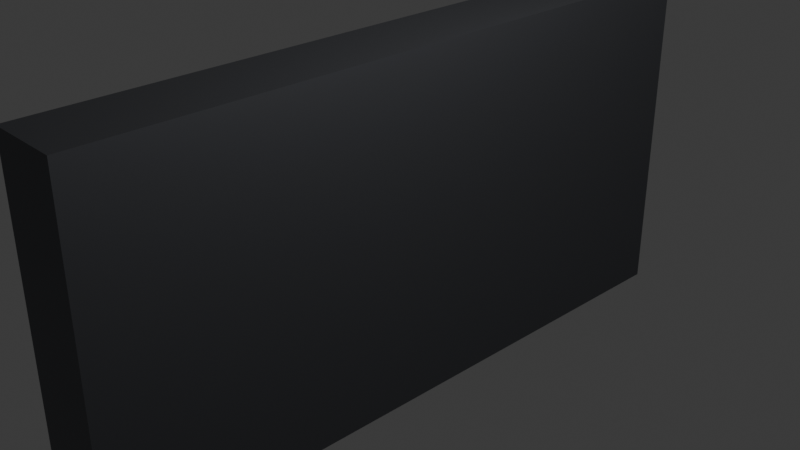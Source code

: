 # Source: blend.blend  (saved by Blender 4.4.32; exported with 4.5.12 LTS)
import bpy
from mathutils import Matrix  # noqa: F401  (used for matrix-valued properties, if any)

bpy.ops.wm.read_factory_settings(use_empty=True)
scene = bpy.context.scene
scene.name = 'Scene'

# ---- collections
col_collection = bpy.data.collections.new('Collection'); scene.collection.children.link(col_collection)

# ---- materials (node trees are filled in below, after node groups)
mat_material_001 = bpy.data.materials.new('Material.001')
mat_material = bpy.data.materials.new('Material')
mat_material.alpha_threshold = 0.0
mat_material.preview_render_type = 'CLOTH'
mat_material.roughness = 0.5
mat_material.line_color = (0.0, 0.0, 0.0, 1.0)
mat_material_002 = bpy.data.materials.new('Material.002')

# ---- material node trees
mat_material_001.use_nodes = True; mat_material_001.node_tree.nodes.clear()
_N = mat_material_001.node_tree.nodes; _L = mat_material_001.node_tree.links
n0 = _N.new('ShaderNodeBsdfPrincipled'); n0.name = 'Principled BSDF'; n0.location = (10, 300)
n0.inputs[0].default_value = (0.0, 0.0, 0.0, 1.0)
n0.inputs[2].default_value = 0.3622
n1 = _N.new('ShaderNodeOutputMaterial'); n1.name = 'Material Output'; n1.location = (300, 300)
_L.new(n0.outputs[0], n1.inputs[0])
n1.is_active_output = True
mat_material.use_nodes = True; mat_material.node_tree.nodes.clear()
_N = mat_material.node_tree.nodes; _L = mat_material.node_tree.links
n0 = _N.new('ShaderNodeOutputMaterial'); n0.name = 'Material Output'; n0.location = (300, 300)
n1 = _N.new('ShaderNodeBsdfPrincipled'); n1.name = 'Principled BSDF'; n1.location = (10, 300)
n1.inputs[0].default_value = (0.17, 0.1752, 0.1913, 1.0)
n1.inputs[1].default_value = 1.0
n1.inputs[2].default_value = 0.5827
n1.inputs[3].default_value = 8.65
_L.new(n1.outputs[0], n0.inputs[0])
n0.is_active_output = True
mat_material_002.use_nodes = True; mat_material_002.node_tree.nodes.clear()
_N = mat_material_002.node_tree.nodes; _L = mat_material_002.node_tree.links
n0 = _N.new('ShaderNodeBsdfPrincipled'); n0.name = 'Principled BSDF'; n0.location = (10, 300)
n0.inputs[0].default_value = (0.3663, 0.002221, 0.0, 1.0)
n0.inputs[2].default_value = 1.0
n1 = _N.new('ShaderNodeOutputMaterial'); n1.name = 'Material Output'; n1.location = (300, 300)
_L.new(n0.outputs[0], n1.inputs[0])
n1.is_active_output = True

# ---- world
world_world = bpy.data.worlds.new('World'); scene.world = world_world
world_world.use_nodes = True; world_world.node_tree.nodes.clear()
_N = world_world.node_tree.nodes; _L = world_world.node_tree.links
n0 = _N.new('ShaderNodeOutputWorld'); n0.name = 'World Output'; n0.location = (300, 300)
n1 = _N.new('ShaderNodeBackground'); n1.name = 'Background'; n1.location = (10, 300)
n1.inputs[0].default_value = (0.05088, 0.05088, 0.05088, 1.0)
_L.new(n1.outputs[0], n0.inputs[0])
n0.is_active_output = True
world_world.color = (0.05088, 0.05088, 0.05088)
world_world.sun_shadow_jitter_overblur = 0.0

# ---- cameras
cam_camera = bpy.data.cameras.new('Camera')
cam_camera.clip_end = 100.0
cam_camera.ortho_scale = 7.314

# ---- lights
light_light = bpy.data.lights.new('Light', 'POINT')
light_light.energy = 1000.0
light_light.shadow_soft_size = 0.1

# ---- meshes
me_cube = bpy.data.meshes.new('Cube')
me_cube.from_pydata([(1.0, 1.0, 1.0), (1.0, 1.0, -1.0), (1.0, -1.0, 1.0), (1.0, -1.0, -1.0), (-1.0, 1.0, 1.0), (-1.0, 1.0, -1.0), (-1.0, -1.0, 1.0), (-1.0, -1.0, -1.0), (1.0, 1.0, 0.0), (-1.0, -1.0, 0.0), (1.0, -1.0, 0.0), (-1.0, 1.0, 0.0), (-1.0, -1.0, 0.5), (1.0, 1.0, 0.5), (1.0, -1.0, 0.5), (-1.0, 1.0, 0.5), (1.0, 1.0, -0.5), (1.0, -1.0, -0.5), (-1.0, 1.0, -0.5), (-1.0, -1.0, -0.5), (1.0, 1.0, -0.75), (1.0, -1.0, -0.75), (-1.0, 1.0, -0.75), (-1.0, -1.0, -0.75), (-1.0, -1.0, 0.75), (1.0, 1.0, 0.75), (1.0, -1.0, 0.75), (-1.0, 1.0, 0.75), (-1.0, 0.0, -1.0), (1.0, 0.0, 1.0), (-1.0, 0.0, 1.0), (1.0, 0.0, -1.0), (1.0, 0.0, 0.0), (1.0, 0.0, 0.5), (1.0, 0.0, -0.5), (1.0, 0.0, -0.75), (-1.0, 0.0, -0.75), (1.0, 0.0, 0.75), (-1.0, 0.0, 0.75), (-1.0, -0.5, -1.0), (1.0, -0.5, 1.0), (1.0, -0.5, 0.0), (1.0, -0.5, 0.5), (1.0, -0.5, -0.5), (1.0, -0.5, -0.75), (1.0, -0.5, 0.75), (-1.0, -0.5, 1.0), (1.0, -0.5, -1.0), (-1.0, -0.5, -0.75), (-1.0, -0.5, 0.75), (-1.0, -0.75, -1.0), (1.0, -0.75, 1.0), (1.0, -0.75, 0.0), (1.0, -0.75, 0.5), (1.0, -0.75, -0.5), (1.0, -0.75, -0.75), (1.0, -0.75, 0.75), (-1.0, -0.75, 1.0), (1.0, -0.75, -1.0), (-1.0, -0.75, -0.75), (-1.0, -0.75, 0.75), (-1.0, -0.875, -1.0), (1.0, -0.875, 1.0), (1.0, -0.875, 0.0), (1.0, -0.875, 0.5), (1.0, -0.875, -0.5), (1.0, -0.875, -0.75), (1.0, -0.875, 0.75), (-1.0, -0.875, 1.0), (1.0, -0.875, -1.0), (-1.0, -0.875, 0.0), (-1.0, -0.875, 0.5), (-1.0, -0.875, -0.5), (-1.0, -0.875, -0.75), (-1.0, -0.875, 0.75), (-1.0, 0.5, 1.0), (1.0, 0.5, -1.0), (-1.0, 0.5, -0.75), (-1.0, 0.5, 0.75), (-1.0, 0.5, -1.0), (1.0, 0.5, 1.0), (1.0, 0.5, 0.0), (1.0, 0.5, 0.5), (1.0, 0.5, -0.5), (1.0, 0.5, -0.75), (1.0, 0.5, 0.75), (-1.0, 0.75, 1.0), (1.0, 0.75, -1.0), (-1.0, 0.75, -0.75), (-1.0, 0.75, 0.75), (-1.0, 0.75, -1.0), (1.0, 0.75, 1.0), (1.0, 0.75, 0.0), (1.0, 0.75, 0.5), (1.0, 0.75, -0.5), (1.0, 0.75, -0.75), (1.0, 0.75, 0.75), (-1.0, 0.875, 1.0), (1.0, 0.875, -1.0), (-1.0, 0.875, 0.0), (-1.0, 0.875, 0.5), (-1.0, 0.875, -0.5), (-1.0, 0.875, -0.75), (-1.0, 0.875, 0.75), (-1.0, 0.875, -1.0), (1.0, 0.875, 1.0), (1.0, 0.875, 0.0), (1.0, 0.875, 0.5), (1.0, 0.875, -0.5), (1.0, 0.875, -0.75), (1.0, 0.875, 0.75), (-0.2947, 0.0, 0.0), (-0.2947, 0.0, 0.5), (-0.2947, 0.0, -0.5), (-0.2947, 0.0, -0.75), (-0.2947, 0.0, 0.75), (-0.2947, -0.5, 0.0), (-0.2947, -0.5, 0.5), (-0.2947, -0.5, -0.5), (-0.2947, -0.5, -0.75), (-0.2947, -0.5, 0.75), (-0.2947, -0.75, 0.0), (-0.2947, -0.75, 0.5), (-0.2947, -0.75, -0.5), (-0.2947, -0.75, -0.75), (-0.2947, -0.75, 0.75), (-0.2947, -0.875, 0.0), (-0.2947, -0.875, 0.5), (-0.2947, -0.875, -0.5), (-0.2947, -0.875, -0.75), (-0.2947, -0.875, 0.75), (-0.2947, 0.5, 0.0), (-0.2947, 0.5, 0.5), (-0.2947, 0.5, -0.5), (-0.2947, 0.5, -0.75), (-0.2947, 0.5, 0.75), (-0.2947, 0.75, 0.0), (-0.2947, 0.75, 0.5), (-0.2947, 0.75, -0.5), (-0.2947, 0.75, -0.75), (-0.2947, 0.75, 0.75), (-0.2947, 0.875, 0.0), (-0.2947, 0.875, 0.5), (-0.2947, 0.875, -0.5), (-0.2947, 0.875, -0.75), (-0.2947, 0.875, 0.75)], [], [(62, 68, 6, 2), (26, 2, 6, 24), (103, 97, 4, 27), (61, 69, 3, 7), (67, 62, 2, 26), (27, 4, 0, 25), (18, 11, 8, 16), (65, 63, 10, 17), (101, 99, 11, 18), (17, 10, 9, 19), (11, 15, 13, 8), (63, 64, 14, 10), (99, 100, 15, 11), (10, 14, 12, 9), (21, 17, 19, 23), (102, 101, 18, 22), (66, 65, 17, 21), (22, 18, 16, 20), (5, 22, 20, 1), (69, 66, 21, 3), (104, 102, 22, 5), (3, 21, 23, 7), (15, 27, 25, 13), (64, 67, 26, 14), (100, 103, 27, 15), (14, 26, 24, 12), (82, 85, 37, 33), (39, 48, 36, 28), (76, 84, 35, 31), (84, 83, 34, 35), (81, 82, 33, 32), (83, 81, 32, 34), (85, 80, 29, 37), (79, 76, 31, 28), (49, 46, 30, 38), (80, 75, 30, 29), (60, 57, 46, 49), (100, 99, 141, 142), (38, 78, 135, 115), (101, 102, 144, 143), (50, 59, 48, 39), (71, 74, 130, 127), (33, 37, 45, 42), (31, 35, 44, 47), (35, 34, 43, 44), (32, 33, 42, 41), (34, 32, 41, 43), (37, 29, 40, 45), (28, 31, 47, 39), (29, 30, 46, 40), (77, 36, 114, 134), (61, 73, 59, 50), (49, 38, 115, 120), (78, 89, 140, 135), (103, 100, 142, 145), (74, 68, 57, 60), (42, 45, 56, 53), (47, 44, 55, 58), (44, 43, 54, 55), (41, 42, 53, 52), (43, 41, 52, 54), (45, 40, 51, 56), (39, 47, 58, 50), (40, 46, 57, 51), (24, 6, 68, 74), (19, 9, 70, 72), (9, 12, 71, 70), (23, 19, 72, 73), (7, 23, 73, 61), (12, 24, 74, 71), (53, 56, 67, 64), (58, 55, 66, 69), (55, 54, 65, 66), (52, 53, 64, 63), (54, 52, 63, 65), (56, 51, 62, 67), (50, 58, 69, 61), (51, 57, 68, 62), (91, 86, 75, 80), (90, 87, 76, 79), (96, 91, 80, 85), (94, 92, 81, 83), (92, 93, 82, 81), (95, 94, 83, 84), (87, 95, 84, 76), (93, 96, 85, 82), (73, 72, 128, 129), (28, 36, 77, 79), (88, 77, 134, 139), (60, 49, 120, 125), (70, 71, 127, 126), (38, 30, 75, 78), (107, 110, 96, 93), (98, 109, 95, 87), (109, 108, 94, 95), (106, 107, 93, 92), (108, 106, 92, 94), (110, 105, 91, 96), (104, 98, 87, 90), (105, 97, 86, 91), (89, 103, 145, 140), (79, 77, 88, 90), (36, 48, 119, 114), (48, 59, 124, 119), (72, 70, 126, 128), (78, 75, 86, 89), (0, 4, 97, 105), (5, 1, 98, 104), (25, 0, 105, 110), (16, 8, 106, 108), (8, 13, 107, 106), (20, 16, 108, 109), (1, 20, 109, 98), (13, 25, 110, 107), (102, 88, 139, 144), (90, 88, 102, 104), (74, 60, 125, 130), (99, 101, 143, 141), (59, 73, 129, 124), (89, 86, 97, 103), (117, 120, 115, 112), (119, 118, 113, 114), (116, 117, 112, 111), (118, 116, 111, 113), (123, 121, 116, 118), (121, 122, 117, 116), (124, 123, 118, 119), (122, 125, 120, 117), (127, 130, 125, 122), (129, 128, 123, 124), (126, 127, 122, 121), (128, 126, 121, 123), (112, 115, 135, 132), (114, 113, 133, 134), (111, 112, 132, 131), (113, 111, 131, 133), (132, 135, 140, 137), (134, 133, 138, 139), (131, 132, 137, 136), (133, 131, 136, 138), (137, 140, 145, 142), (139, 138, 143, 144), (136, 137, 142, 141), (138, 136, 141, 143)])
me_cube.polygons.foreach_set('material_index', [1, 1, 1, 1, 1, 1, 1, 1, 1, 1, 1, 1, 1, 1, 1, 1, 1, 1, 1, 1, 1, 1, 1, 1, 1, 1, 1, 1, 1, 1, 1, 1, 1, 1, 1, 1, 1, 1, 1, 1, 1, 1, 1, 1, 1, 1, 1, 1, 1, 1, 1, 1, 1, 1, 1, 1, 1, 1, 1, 1, 1, 1, 1, 1, 1, 1, 1, 1, 1, 1, 1, 1, 1, 1, 1, 1, 1, 1, 1, 1, 1, 1, 1, 1, 1, 1, 1, 1, 1, 1, 1, 1, 1, 1, 1, 1, 1, 1, 1, 1, 1, 1, 1, 1, 1, 1, 1, 1, 1, 1, 1, 1, 1, 1, 1, 1, 1, 1, 1, 1, 0, 0, 0, 0, 0, 0, 0, 0, 0, 0, 0, 0, 0, 0, 0, 0, 0, 0, 0, 0, 0, 0, 0, 0])
_uv = me_cube.uv_layers.new(name='UVMap')
_uv.uv.foreach_set('vector', [0.625, 0.7344, 0.875, 0.7344, 0.875, 0.75, 0.625, 0.75, 0.5938, 0.75, 0.625, 0.75, 0.625, 1.0, 0.5938, 1.0, 0.5938, 0.2344, 0.625, 0.2344, 0.625, 0.25, 0.5938, 0.25, 0.125, 0.7344, 0.375, 0.7344, 0.375, 0.75, 0.125, 0.75, 0.5938, 0.7344, 0.625, 0.7344, 0.625, 0.75, 0.5938, 0.75, 0.5938, 0.25, 0.625, 0.25, 0.625, 0.5, 0.5938, 0.5, 0.4375, 0.25, 0.5, 0.25, 0.5, 0.5, 0.4375, 0.5, 0.4375, 0.7344, 0.5, 0.7344, 0.5, 0.75, 0.4375, 0.75, 0.4375, 0.2344, 0.5, 0.2344, 0.5, 0.25, 0.4375, 0.25, 0.4375, 0.75, 0.5, 0.75, 0.5, 1.0, 0.4375, 1.0, 0.5, 0.25, 0.5625, 0.25, 0.5625, 0.5, 0.5, 0.5, 0.5, 0.7344, 0.5625, 0.7344, 0.5625, 0.75, 0.5, 0.75, 0.5, 0.2344, 0.5625, 0.2344, 0.5625, 0.25, 0.5, 0.25, 0.5, 0.75, 0.5625, 0.75, 0.5625, 1.0, 0.5, 1.0, 0.4062, 0.75, 0.4375, 0.75, 0.4375, 1.0, 0.4062, 1.0, 0.4062, 0.2344, 0.4375, 0.2344, 0.4375, 0.25, 0.4062, 0.25, 0.4062, 0.7344, 0.4375, 0.7344, 0.4375, 0.75, 0.4062, 0.75, 0.4062, 0.25, 0.4375, 0.25, 0.4375, 0.5, 0.4062, 0.5, 0.375, 0.25, 0.4062, 0.25, 0.4062, 0.5, 0.375, 0.5, 0.375, 0.7344, 0.4062, 0.7344, 0.4062, 0.75, 0.375, 0.75, 0.375, 0.2344, 0.4062, 0.2344, 0.4062, 0.25, 0.375, 0.25, 0.375, 0.75, 0.4062, 0.75, 0.4062, 1.0, 0.375, 1.0, 0.5625, 0.25, 0.5938, 0.25, 0.5938, 0.5, 0.5625, 0.5, 0.5625, 0.7344, 0.5938, 0.7344, 0.5938, 0.75, 0.5625, 0.75, 0.5625, 0.2344, 0.5938, 0.2344, 0.5938, 0.25, 0.5625, 0.25, 0.5625, 0.75, 0.5938, 0.75, 0.5938, 1.0, 0.5625, 1.0, 0.5625, 0.5625, 0.5938, 0.5625, 0.5938, 0.625, 0.5625, 0.625, 0.375, 0.0625, 0.4062, 0.0625, 0.4062, 0.125, 0.375, 0.125, 0.375, 0.5625, 0.4062, 0.5625, 0.4062, 0.625, 0.375, 0.625, 0.4062, 0.5625, 0.4375, 0.5625, 0.4375, 0.625, 0.4062, 0.625, 0.5, 0.5625, 0.5625, 0.5625, 0.5625, 0.625, 0.5, 0.625, 0.4375, 0.5625, 0.5, 0.5625, 0.5, 0.625, 0.4375, 0.625, 0.5938, 0.5625, 0.625, 0.5625, 0.625, 0.625, 0.5938, 0.625, 0.125, 0.5625, 0.375, 0.5625, 0.375, 0.625, 0.125, 0.625, 0.5938, 0.0625, 0.625, 0.0625, 0.625, 0.125, 0.5938, 0.125, 0.625, 0.5625, 0.875, 0.5625, 0.875, 0.625, 0.625, 0.625, 0.5938, 0.03125, 0.625, 0.03125, 0.625, 0.0625, 0.5938, 0.0625, 0.5625, 0.2344, 0.5, 0.2344, 0.5, 0.2344, 0.5625, 0.2344, 0.5938, 0.125, 0.5938, 0.1875, 0.5938, 0.1875, 0.5938, 0.125, 0.4375, 0.2344, 0.4062, 0.2344, 0.4062, 0.2344, 0.4375, 0.2344, 0.375, 0.03125, 0.4062, 0.03125, 0.4062, 0.0625, 0.375, 0.0625, 0.5625, 0.01562, 0.5938, 0.01562, 0.5938, 0.01562, 0.5625, 0.01562, 0.5625, 0.625, 0.5938, 0.625, 0.5938, 0.6875, 0.5625, 0.6875, 0.375, 0.625, 0.4062, 0.625, 0.4062, 0.6875, 0.375, 0.6875, 0.4062, 0.625, 0.4375, 0.625, 0.4375, 0.6875, 0.4062, 0.6875, 0.5, 0.625, 0.5625, 0.625, 0.5625, 0.6875, 0.5, 0.6875, 0.4375, 0.625, 0.5, 0.625, 0.5, 0.6875, 0.4375, 0.6875, 0.5938, 0.625, 0.625, 0.625, 0.625, 0.6875, 0.5938, 0.6875, 0.125, 0.625, 0.375, 0.625, 0.375, 0.6875, 0.125, 0.6875, 0.625, 0.625, 0.875, 0.625, 0.875, 0.6875, 0.625, 0.6875, 0.4062, 0.1875, 0.4062, 0.125, 0.4062, 0.125, 0.4062, 0.1875, 0.375, 0.01562, 0.4062, 0.01562, 0.4062, 0.03125, 0.375, 0.03125, 0.5938, 0.0625, 0.5938, 0.125, 0.5938, 0.125, 0.5938, 0.0625, 0.5938, 0.1875, 0.5938, 0.2188, 0.5938, 0.2188, 0.5938, 0.1875, 0.5938, 0.2344, 0.5625, 0.2344, 0.5625, 0.2344, 0.5938, 0.2344, 0.5938, 0.01562, 0.625, 0.01562, 0.625, 0.03125, 0.5938, 0.03125, 0.5625, 0.6875, 0.5938, 0.6875, 0.5938, 0.7188, 0.5625, 0.7188, 0.375, 0.6875, 0.4062, 0.6875, 0.4062, 0.7188, 0.375, 0.7188, 0.4062, 0.6875, 0.4375, 0.6875, 0.4375, 0.7188, 0.4062, 0.7188, 0.5, 0.6875, 0.5625, 0.6875, 0.5625, 0.7188, 0.5, 0.7188, 0.4375, 0.6875, 0.5, 0.6875, 0.5, 0.7188, 0.4375, 0.7188, 0.5938, 0.6875, 0.625, 0.6875, 0.625, 0.7188, 0.5938, 0.7188, 0.125, 0.6875, 0.375, 0.6875, 0.375, 0.7188, 0.125, 0.7188, 0.625, 0.6875, 0.875, 0.6875, 0.875, 0.7188, 0.625, 0.7188, 0.5938, 0.0, 0.625, 0.0, 0.625, 0.01562, 0.5938, 0.01562, 0.4375, 0.0, 0.5, 0.0, 0.5, 0.01562, 0.4375, 0.01562, 0.5, 0.0, 0.5625, 0.0, 0.5625, 0.01562, 0.5, 0.01562, 0.4062, 0.0, 0.4375, 0.0, 0.4375, 0.01562, 0.4062, 0.01562, 0.375, 0.0, 0.4062, 0.0, 0.4062, 0.01562, 0.375, 0.01562, 0.5625, 0.0, 0.5938, 0.0, 0.5938, 0.01562, 0.5625, 0.01562, 0.5625, 0.7188, 0.5938, 0.7188, 0.5938, 0.7344, 0.5625, 0.7344, 0.375, 0.7188, 0.4062, 0.7188, 0.4062, 0.7344, 0.375, 0.7344, 0.4062, 0.7188, 0.4375, 0.7188, 0.4375, 0.7344, 0.4062, 0.7344, 0.5, 0.7188, 0.5625, 0.7188, 0.5625, 0.7344, 0.5, 0.7344, 0.4375, 0.7188, 0.5, 0.7188, 0.5, 0.7344, 0.4375, 0.7344, 0.5938, 0.7188, 0.625, 0.7188, 0.625, 0.7344, 0.5938, 0.7344, 0.125, 0.7188, 0.375, 0.7188, 0.375, 0.7344, 0.125, 0.7344, 0.625, 0.7188, 0.875, 0.7188, 0.875, 0.7344, 0.625, 0.7344, 0.625, 0.5312, 0.875, 0.5312, 0.875, 0.5625, 0.625, 0.5625, 0.125, 0.5312, 0.375, 0.5312, 0.375, 0.5625, 0.125, 0.5625, 0.5938, 0.5312, 0.625, 0.5312, 0.625, 0.5625, 0.5938, 0.5625, 0.4375, 0.5312, 0.5, 0.5312, 0.5, 0.5625, 0.4375, 0.5625, 0.5, 0.5312, 0.5625, 0.5312, 0.5625, 0.5625, 0.5, 0.5625, 0.4062, 0.5312, 0.4375, 0.5312, 0.4375, 0.5625, 0.4062, 0.5625, 0.375, 0.5312, 0.4062, 0.5312, 0.4062, 0.5625, 0.375, 0.5625, 0.5625, 0.5312, 0.5938, 0.5312, 0.5938, 0.5625, 0.5625, 0.5625, 0.4062, 0.01562, 0.4375, 0.01562, 0.4375, 0.01562, 0.4062, 0.01562, 0.375, 0.125, 0.4062, 0.125, 0.4062, 0.1875, 0.375, 0.1875, 0.4062, 0.2188, 0.4062, 0.1875, 0.4062, 0.1875, 0.4062, 0.2188, 0.5938, 0.03125, 0.5938, 0.0625, 0.5938, 0.0625, 0.5938, 0.03125, 0.5, 0.01562, 0.5625, 0.01562, 0.5625, 0.01562, 0.5, 0.01562, 0.5938, 0.125, 0.625, 0.125, 0.625, 0.1875, 0.5938, 0.1875, 0.5625, 0.5156, 0.5938, 0.5156, 0.5938, 0.5312, 0.5625, 0.5312, 0.375, 0.5156, 0.4062, 0.5156, 0.4062, 0.5312, 0.375, 0.5312, 0.4062, 0.5156, 0.4375, 0.5156, 0.4375, 0.5312, 0.4062, 0.5312, 0.5, 0.5156, 0.5625, 0.5156, 0.5625, 0.5312, 0.5, 0.5312, 0.4375, 0.5156, 0.5, 0.5156, 0.5, 0.5312, 0.4375, 0.5312, 0.5938, 0.5156, 0.625, 0.5156, 0.625, 0.5312, 0.5938, 0.5312, 0.125, 0.5156, 0.375, 0.5156, 0.375, 0.5312, 0.125, 0.5312, 0.625, 0.5156, 0.875, 0.5156, 0.875, 0.5312, 0.625, 0.5312, 0.5938, 0.2188, 0.5938, 0.2344, 0.5938, 0.2344, 0.5938, 0.2188, 0.375, 0.1875, 0.4062, 0.1875, 0.4062, 0.2188, 0.375, 0.2188, 0.4062, 0.125, 0.4062, 0.0625, 0.4062, 0.0625, 0.4062, 0.125, 0.4062, 0.0625, 0.4062, 0.03125, 0.4062, 0.03125, 0.4062, 0.0625, 0.4375, 0.01562, 0.5, 0.01562, 0.5, 0.01562, 0.4375, 0.01562, 0.5938, 0.1875, 0.625, 0.1875, 0.625, 0.2188, 0.5938, 0.2188, 0.625, 0.5, 0.875, 0.5, 0.875, 0.5156, 0.625, 0.5156, 0.125, 0.5, 0.375, 0.5, 0.375, 0.5156, 0.125, 0.5156, 0.5938, 0.5, 0.625, 0.5, 0.625, 0.5156, 0.5938, 0.5156, 0.4375, 0.5, 0.5, 0.5, 0.5, 0.5156, 0.4375, 0.5156, 0.5, 0.5, 0.5625, 0.5, 0.5625, 0.5156, 0.5, 0.5156, 0.4062, 0.5, 0.4375, 0.5, 0.4375, 0.5156, 0.4062, 0.5156, 0.375, 0.5, 0.4062, 0.5, 0.4062, 0.5156, 0.375, 0.5156, 0.5625, 0.5, 0.5938, 0.5, 0.5938, 0.5156, 0.5625, 0.5156, 0.4062, 0.2344, 0.4062, 0.2188, 0.4062, 0.2188, 0.4062, 0.2344, 0.375, 0.2188, 0.4062, 0.2188, 0.4062, 0.2344, 0.375, 0.2344, 0.5938, 0.01562, 0.5938, 0.03125, 0.5938, 0.03125, 0.5938, 0.01562, 0.5, 0.2344, 0.4375, 0.2344, 0.4375, 0.2344, 0.5, 0.2344, 0.4062, 0.03125, 0.4062, 0.01562, 0.4062, 0.01562, 0.4062, 0.03125, 0.5938, 0.2188, 0.625, 0.2188, 0.625, 0.2344, 0.5938, 0.2344, 0.5625, 0.0625, 0.5938, 0.0625, 0.5938, 0.125, 0.5625, 0.125, 0.4062, 0.0625, 0.4375, 0.0625, 0.4375, 0.125, 0.4062, 0.125, 0.5, 0.0625, 0.5625, 0.0625, 0.5625, 0.125, 0.5, 0.125, 0.4375, 0.0625, 0.5, 0.0625, 0.5, 0.125, 0.4375, 0.125, 0.4375, 0.03125, 0.5, 0.03125, 0.5, 0.0625, 0.4375, 0.0625, 0.5, 0.03125, 0.5625, 0.03125, 0.5625, 0.0625, 0.5, 0.0625, 0.4062, 0.03125, 0.4375, 0.03125, 0.4375, 0.0625, 0.4062, 0.0625, 0.5625, 0.03125, 0.5938, 0.03125, 0.5938, 0.0625, 0.5625, 0.0625, 0.5625, 0.01562, 0.5938, 0.01562, 0.5938, 0.03125, 0.5625, 0.03125, 0.4062, 0.01562, 0.4375, 0.01562, 0.4375, 0.03125, 0.4062, 0.03125, 0.5, 0.01562, 0.5625, 0.01562, 0.5625, 0.03125, 0.5, 0.03125, 0.4375, 0.01562, 0.5, 0.01562, 0.5, 0.03125, 0.4375, 0.03125, 0.5625, 0.125, 0.5938, 0.125, 0.5938, 0.1875, 0.5625, 0.1875, 0.4062, 0.125, 0.4375, 0.125, 0.4375, 0.1875, 0.4062, 0.1875, 0.5, 0.125, 0.5625, 0.125, 0.5625, 0.1875, 0.5, 0.1875, 0.4375, 0.125, 0.5, 0.125, 0.5, 0.1875, 0.4375, 0.1875, 0.5625, 0.1875, 0.5938, 0.1875, 0.5938, 0.2188, 0.5625, 0.2188, 0.4062, 0.1875, 0.4375, 0.1875, 0.4375, 0.2188, 0.4062, 0.2188, 0.5, 0.1875, 0.5625, 0.1875, 0.5625, 0.2188, 0.5, 0.2188, 0.4375, 0.1875, 0.5, 0.1875, 0.5, 0.2188, 0.4375, 0.2188, 0.5625, 0.2188, 0.5938, 0.2188, 0.5938, 0.2344, 0.5625, 0.2344, 0.4062, 0.2188, 0.4375, 0.2188, 0.4375, 0.2344, 0.4062, 0.2344, 0.5, 0.2188, 0.5625, 0.2188, 0.5625, 0.2344, 0.5, 0.2344, 0.4375, 0.2188, 0.5, 0.2188, 0.5, 0.2344, 0.4375, 0.2344])
me_cube.materials.append(mat_material_001)
me_cube.materials.append(mat_material)
me_cube.use_mirror_vertex_groups = False
me_cube.update()

# ---- curves / text
txt_12312 = bpy.data.curves.new('12312', 'FONT')
txt_12312.dimensions = '2D'
txt_12312.body = '1'
txt_12312.materials.append(mat_material_002)
txt_12312.resolution_u = 64
txt_12312.fill_mode = 'FRONT'
txt_12312.use_fast_edit = True

# ---- objects
ob_cube = bpy.data.objects.new('Cube', me_cube)
ob_light = bpy.data.objects.new('Light', light_light)
ob_camera = bpy.data.objects.new('Camera', cam_camera)
ob_1 = bpy.data.objects.new('1', txt_12312)

# ---- transforms, parenting, visibility, modifiers, constraints
ob_cube.location = (0.0, 0.0, 0.0)
ob_cube.scale = (0.4083, 3.786, 1.915)
ob_cube.lock_rotations_4d = False
ob_cube.empty_display_type = 'ARROWS'
ob_cube.lineart.crease_threshold = 0.0
ob_light.location = (4.076, 1.005, 5.904)
ob_light.rotation_euler = (0.6503, 0.05522, 1.866)
ob_light.lock_rotations_4d = False
ob_light.empty_display_type = 'ARROWS'
ob_light.color = (0.0, 0.0, 0.0, 0.0)
ob_light.lineart.crease_threshold = 0.0
ob_camera.location = (7.359, -6.926, 4.958)
ob_camera.rotation_euler = (1.109, 0.0, 0.8149)
ob_camera.lock_rotations_4d = False
ob_camera.empty_display_type = 'ARROWS'
ob_camera.color = (0.0, 0.0, 0.0, 0.0)
ob_camera.display_type = 'WIRE'
ob_camera.lineart.crease_threshold = 0.0
ob_1.location = (-0.148, 1.13, -1.117)
ob_1.rotation_euler = (-4.701, -0.01394, -1.571)
ob_1.scale = (4.606, 3.144, 38.65)

# ---- collection membership
col_collection.objects.link(ob_cube)
col_collection.objects.link(ob_light)
col_collection.objects.link(ob_camera)
col_collection.objects.link(ob_1)

# ---- scene / render settings (as saved in the file)
scene.camera = ob_camera
scene.frame_start = 1; scene.frame_end = 250; scene.frame_set(1)
scene.render.engine = 'BLENDER_EEVEE_NEXT'
bpy.context.view_layer.update()
